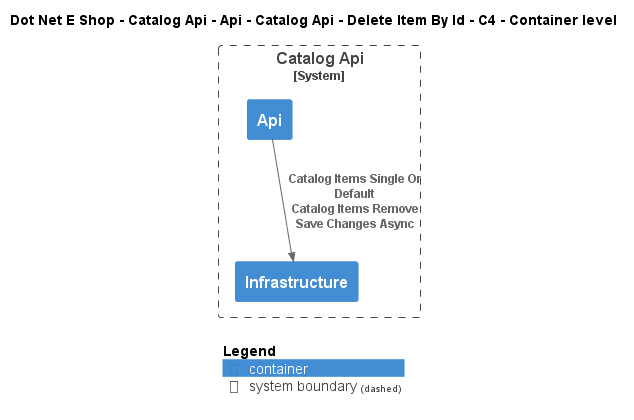

The diagram above was rendered by PlantUML. Its source (embedded in the PNG):
@startuml
!include ..\..\..\..\..\..\..\..\..\.c4s\C4_Container.puml

AddElementTag("c4interflow:lifecycle:new", $bgColor=green, $fontColor=#ffffff, $borderColor=green, $shadowing="False")
AddElementTag("c4interflow:lifecycle:changed", $bgColor=orange, $fontColor=#ffffff, $borderColor=orange, $shadowing="False")
AddElementTag("c4interflow:lifecycle:removed", $bgColor=red, $fontColor=#ffffff, $borderColor=red, $shadowing="False")

AddRelTag("c4interflow:lifecycle:new", $textColor=green, $lineColor=green)
AddRelTag("c4interflow:lifecycle:changed", $textColor=orange, $lineColor=orange)
AddRelTag("c4interflow:lifecycle:removed", $textColor=red, $lineColor=red)

SHOW_PERSON_PORTRAIT()
LAYOUT_TOP_DOWN()

skinparam linetype polyline

title Dot Net E Shop - Catalog Api - Api - Catalog Api - Delete Item By Id - C4 - Container level


System_Boundary(DotNetEShop.SoftwareSystems.CatalogApi, "Catalog Api") {
    Container(DotNetEShop.SoftwareSystems.CatalogApi.Containers.Api, "Api", "", "")
    Container(DotNetEShop.SoftwareSystems.CatalogApi.Containers.Infrastructure, "Infrastructure", "", "")
}

Rel(DotNetEShop.SoftwareSystems.CatalogApi.Containers.Api, DotNetEShop.SoftwareSystems.CatalogApi.Containers.Infrastructure, "Catalog Items Single Or Default\nCatalog Items Remove\nSave Changes Async")


SHOW_LEGEND()
@enduml